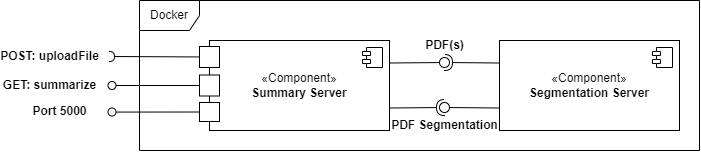

The diagram above was exported from draw.io. Its source (the exported page's mxGraphModel, read from the mxfile embedded in the PNG):
<mxGraphModel dx="1135" dy="737" grid="1" gridSize="10" guides="1" tooltips="1" connect="1" arrows="1" fold="1" page="1" pageScale="1" pageWidth="850" pageHeight="1100" math="0" shadow="0">
  <root>
    <mxCell id="0" />
    <mxCell id="1" parent="0" />
    <mxCell id="gYsa2lZv0vFEXKyDMDQQ-1" value="Docker" style="shape=umlFrame;whiteSpace=wrap;html=1;pointerEvents=0;" parent="1" vertex="1">
      <mxGeometry x="270" y="150" width="560" height="150" as="geometry" />
    </mxCell>
    <mxCell id="XsbrEQ8LlWCV3Ve2H5Fl-1" value="«Component»&lt;br&gt;&lt;b&gt;Summary Server&lt;/b&gt;" style="html=1;dropTarget=0;whiteSpace=wrap;" parent="1" vertex="1">
      <mxGeometry x="340" y="190" width="180" height="90" as="geometry" />
    </mxCell>
    <mxCell id="XsbrEQ8LlWCV3Ve2H5Fl-2" value="" style="shape=module;jettyWidth=8;jettyHeight=4;" parent="XsbrEQ8LlWCV3Ve2H5Fl-1" vertex="1">
      <mxGeometry x="1" width="20" height="20" relative="1" as="geometry">
        <mxPoint x="-27" y="7" as="offset" />
      </mxGeometry>
    </mxCell>
    <mxCell id="XsbrEQ8LlWCV3Ve2H5Fl-3" value="«Component»&lt;br&gt;&lt;b&gt;Segmentation Server&lt;/b&gt;" style="html=1;dropTarget=0;whiteSpace=wrap;" parent="1" vertex="1">
      <mxGeometry x="630" y="190" width="180" height="90" as="geometry" />
    </mxCell>
    <mxCell id="XsbrEQ8LlWCV3Ve2H5Fl-4" value="" style="shape=module;jettyWidth=8;jettyHeight=4;" parent="XsbrEQ8LlWCV3Ve2H5Fl-3" vertex="1">
      <mxGeometry x="1" width="20" height="20" relative="1" as="geometry">
        <mxPoint x="-27" y="7" as="offset" />
      </mxGeometry>
    </mxCell>
    <mxCell id="lQ9yse1oggcnAZPKQyJF-1" value="" style="rounded=0;orthogonalLoop=1;jettySize=auto;html=1;endArrow=halfCircle;endFill=0;endSize=6;strokeWidth=1;sketch=0;exitX=0;exitY=0.25;exitDx=0;exitDy=0;" parent="1" source="XsbrEQ8LlWCV3Ve2H5Fl-3" target="lQ9yse1oggcnAZPKQyJF-3" edge="1">
      <mxGeometry relative="1" as="geometry">
        <mxPoint x="610" y="235" as="sourcePoint" />
      </mxGeometry>
    </mxCell>
    <mxCell id="lQ9yse1oggcnAZPKQyJF-2" value="" style="rounded=0;orthogonalLoop=1;jettySize=auto;html=1;endArrow=oval;endFill=0;sketch=0;sourcePerimeterSpacing=0;targetPerimeterSpacing=0;endSize=10;exitX=1;exitY=0.25;exitDx=0;exitDy=0;" parent="1" source="XsbrEQ8LlWCV3Ve2H5Fl-1" target="lQ9yse1oggcnAZPKQyJF-3" edge="1">
      <mxGeometry relative="1" as="geometry">
        <mxPoint x="570" y="235" as="sourcePoint" />
        <Array as="points" />
      </mxGeometry>
    </mxCell>
    <mxCell id="lQ9yse1oggcnAZPKQyJF-3" value="" style="ellipse;whiteSpace=wrap;html=1;align=center;aspect=fixed;fillColor=none;strokeColor=none;resizable=0;perimeter=centerPerimeter;rotatable=0;allowArrows=0;points=[];outlineConnect=1;" parent="1" vertex="1">
      <mxGeometry x="570" y="207" width="10" height="10" as="geometry" />
    </mxCell>
    <mxCell id="hyHzyepfOzs9LxtP6K3Z-1" value="PDF(s)" style="text;align=center;fontStyle=1;verticalAlign=middle;spacingLeft=3;spacingRight=3;strokeColor=none;rotatable=0;points=[[0,0.5],[1,0.5]];portConstraint=eastwest;html=1;" parent="1" vertex="1">
      <mxGeometry x="535" y="182" width="80" height="26" as="geometry" />
    </mxCell>
    <mxCell id="Wt43W7bcdSZCgGlAt0TM-1" value="" style="rounded=0;orthogonalLoop=1;jettySize=auto;html=1;endArrow=halfCircle;endFill=0;endSize=6;strokeWidth=1;sketch=0;exitX=1;exitY=0.75;exitDx=0;exitDy=0;" parent="1" source="XsbrEQ8LlWCV3Ve2H5Fl-1" target="Wt43W7bcdSZCgGlAt0TM-3" edge="1">
      <mxGeometry relative="1" as="geometry">
        <mxPoint x="580" y="365" as="sourcePoint" />
      </mxGeometry>
    </mxCell>
    <mxCell id="Wt43W7bcdSZCgGlAt0TM-2" value="" style="rounded=0;orthogonalLoop=1;jettySize=auto;html=1;endArrow=oval;endFill=0;sketch=0;sourcePerimeterSpacing=0;targetPerimeterSpacing=0;endSize=10;exitX=0;exitY=0.75;exitDx=0;exitDy=0;" parent="1" source="XsbrEQ8LlWCV3Ve2H5Fl-3" target="Wt43W7bcdSZCgGlAt0TM-3" edge="1">
      <mxGeometry relative="1" as="geometry">
        <mxPoint x="540" y="365" as="sourcePoint" />
      </mxGeometry>
    </mxCell>
    <mxCell id="Wt43W7bcdSZCgGlAt0TM-3" value="" style="ellipse;whiteSpace=wrap;html=1;align=center;aspect=fixed;fillColor=none;strokeColor=none;resizable=0;perimeter=centerPerimeter;rotatable=0;allowArrows=0;points=[];outlineConnect=1;" parent="1" vertex="1">
      <mxGeometry x="570" y="252" width="10" height="10" as="geometry" />
    </mxCell>
    <mxCell id="76EUkPOr_sExyXFFIMcr-1" value="PDF Segmentation" style="text;align=center;fontStyle=1;verticalAlign=middle;spacingLeft=3;spacingRight=3;strokeColor=none;rotatable=0;points=[[0,0.5],[1,0.5]];portConstraint=eastwest;html=1;" parent="1" vertex="1">
      <mxGeometry x="535" y="262" width="80" height="26" as="geometry" />
    </mxCell>
    <mxCell id="yhR2k_o71UJeAHZicO_8-6" value="" style="ellipse;whiteSpace=wrap;html=1;align=center;aspect=fixed;fillColor=none;strokeColor=none;resizable=0;perimeter=centerPerimeter;rotatable=0;allowArrows=0;points=[];outlineConnect=1;" parent="1" vertex="1">
      <mxGeometry x="305" y="198" width="10" height="10" as="geometry" />
    </mxCell>
    <mxCell id="aBHcQA-Sq7Y7lDebMoGA-1" value="" style="html=1;rounded=0;" parent="1" vertex="1">
      <mxGeometry x="330" y="196" width="20" height="21" as="geometry" />
    </mxCell>
    <mxCell id="aBHcQA-Sq7Y7lDebMoGA-2" value="" style="endArrow=none;html=1;rounded=0;align=center;verticalAlign=top;endFill=0;labelBackgroundColor=none;endSize=2;" parent="1" source="aBHcQA-Sq7Y7lDebMoGA-1" target="aBHcQA-Sq7Y7lDebMoGA-3" edge="1">
      <mxGeometry relative="1" as="geometry" />
    </mxCell>
    <mxCell id="aBHcQA-Sq7Y7lDebMoGA-3" value="" style="shape=requiredInterface;html=1;fontSize=11;align=center;fillColor=none;points=[];aspect=fixed;resizable=0;verticalAlign=bottom;labelPosition=center;verticalLabelPosition=top;flipH=1;rotation=-180;" parent="1" vertex="1">
      <mxGeometry x="240" y="201" width="5" height="10" as="geometry" />
    </mxCell>
    <mxCell id="aBHcQA-Sq7Y7lDebMoGA-4" value="" style="html=1;rounded=0;" parent="1" vertex="1">
      <mxGeometry x="330" y="224.5" width="20" height="21" as="geometry" />
    </mxCell>
    <mxCell id="aBHcQA-Sq7Y7lDebMoGA-5" value="" style="endArrow=none;html=1;rounded=0;align=center;verticalAlign=top;endFill=0;labelBackgroundColor=none;endSize=2;" parent="1" source="aBHcQA-Sq7Y7lDebMoGA-4" target="aBHcQA-Sq7Y7lDebMoGA-6" edge="1">
      <mxGeometry relative="1" as="geometry" />
    </mxCell>
    <mxCell id="aBHcQA-Sq7Y7lDebMoGA-6" value="" style="ellipse;html=1;fontSize=11;align=center;fillColor=none;points=[];aspect=fixed;resizable=0;verticalAlign=bottom;labelPosition=center;verticalLabelPosition=top;flipH=1;" parent="1" vertex="1">
      <mxGeometry x="238.5" y="231" width="8" height="8" as="geometry" />
    </mxCell>
    <mxCell id="R4-4x7GgEDzk0a-9qRt0-2" value="" style="html=1;rounded=0;" vertex="1" parent="1">
      <mxGeometry x="330" y="252" width="20" height="19" as="geometry" />
    </mxCell>
    <mxCell id="R4-4x7GgEDzk0a-9qRt0-3" value="" style="endArrow=none;html=1;rounded=0;align=center;verticalAlign=top;endFill=0;labelBackgroundColor=none;endSize=2;" edge="1" source="R4-4x7GgEDzk0a-9qRt0-2" target="R4-4x7GgEDzk0a-9qRt0-4" parent="1">
      <mxGeometry relative="1" as="geometry" />
    </mxCell>
    <mxCell id="R4-4x7GgEDzk0a-9qRt0-4" value="" style="ellipse;html=1;fontSize=11;align=center;fillColor=none;points=[];aspect=fixed;resizable=0;verticalAlign=bottom;labelPosition=center;verticalLabelPosition=top;flipH=1;" vertex="1" parent="1">
      <mxGeometry x="238.5" y="257.5" width="8" height="8" as="geometry" />
    </mxCell>
    <mxCell id="R4-4x7GgEDzk0a-9qRt0-5" value="Port 5000" style="text;align=center;fontStyle=1;verticalAlign=middle;spacingLeft=3;spacingRight=3;strokeColor=none;rotatable=0;points=[[0,0.5],[1,0.5]];portConstraint=eastwest;html=1;" vertex="1" parent="1">
      <mxGeometry x="150" y="248.5" width="80" height="26" as="geometry" />
    </mxCell>
    <mxCell id="R4-4x7GgEDzk0a-9qRt0-6" value="GET: summarize" style="text;align=center;fontStyle=1;verticalAlign=middle;spacingLeft=3;spacingRight=3;strokeColor=none;rotatable=0;points=[[0,0.5],[1,0.5]];portConstraint=eastwest;html=1;" vertex="1" parent="1">
      <mxGeometry x="140" y="222" width="80" height="26" as="geometry" />
    </mxCell>
    <mxCell id="R4-4x7GgEDzk0a-9qRt0-7" value="POST: uploadFile" style="text;align=center;fontStyle=1;verticalAlign=middle;spacingLeft=3;spacingRight=3;strokeColor=none;rotatable=0;points=[[0,0.5],[1,0.5]];portConstraint=eastwest;html=1;" vertex="1" parent="1">
      <mxGeometry x="140" y="193" width="80" height="26" as="geometry" />
    </mxCell>
  </root>
</mxGraphModel>